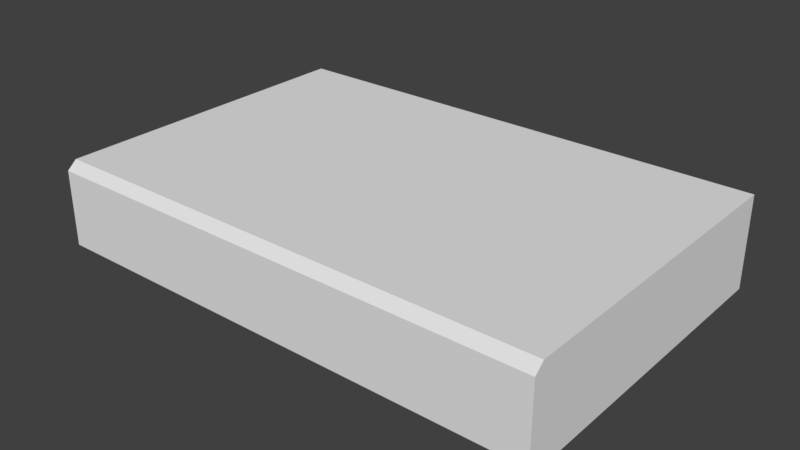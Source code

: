 # Source: livro_antigo.blend  (saved by Blender 2.79.0; exported with 4.5.12 LTS)
import bpy
from mathutils import Matrix  # noqa: F401  (used for matrix-valued properties, if any)

bpy.ops.wm.read_factory_settings(use_empty=True)
scene = bpy.context.scene
scene.name = 'Scene'

# ---- collections
col_collection_1 = bpy.data.collections.new('Collection 1'); scene.collection.children.link(col_collection_1)

# ---- world
world_world = bpy.data.worlds.new('World'); scene.world = world_world
world_world.color = (0.05088, 0.05088, 0.05088)
world_world.use_sun_shadow = False
world_world.sun_shadow_jitter_overblur = 0.0
world_world.cycles.sampling_method = 'MANUAL'

# ---- meshes
me_cube_001 = bpy.data.meshes.new('Cube.001')
me_cube_001.from_pydata([(-0.1501, -0.09791, -0.02251), (-0.1501, -0.09791, 0.02251), (-0.1501, 0.1001, -0.02751), (-0.1501, 0.1001, 0.02751), (0.1501, -0.09791, -0.02251), (0.1501, -0.09791, 0.02251), (0.1501, 0.1001, -0.02751), (0.1501, 0.1001, 0.02751), (-0.1501, -0.09217, -0.02751), (-0.1501, -0.09217, 0.02751), (0.1501, -0.09217, -0.02751), (0.1501, -0.09217, 0.02751), (0.1501, -0.09217, 0.02251), (-0.1501, 0.1001, 0.02251), (0.1501, 0.1001, 0.02251), (-0.1501, -0.09217, 0.02251), (0.1501, -0.09217, -0.02251), (-0.1501, 0.1001, -0.02251), (0.1501, 0.1001, -0.02251), (-0.1501, -0.09217, -0.02251)], [], [(8, 19, 17, 2), (2, 17, 18, 6), (10, 16, 4), (4, 5, 1, 0), (8, 10, 4, 0), (11, 9, 1, 5), (7, 3, 9, 11), (2, 6, 10, 8), (6, 18, 16, 10), (0, 1, 15, 19), (13, 15, 9, 3), (14, 13, 3, 7), (12, 14, 7, 11), (5, 12, 11), (15, 1, 9), (17, 19, 15, 13), (18, 17, 13, 14), (16, 18, 14, 12), (4, 16, 12, 5), (19, 8, 0)])
_uv = me_cube_001.uv_layers.new(name='UVMap')
_uv.uv.foreach_set('vector', [0.2519, 0.04064, 0.2519, 0.02683, 0.783, 0.02683, 0.783, 0.04064, 0.7721, 0.02617, 0.7848, 0.02618, 0.7848, 0.7507, 0.7721, 0.7507, 0.7689, 0.04058, 0.7689, 0.02683, 0.7847, 0.02684, 0.02297, 0.02904, 0.178, 0.02904, 0.178, 0.749, 0.02297, 0.749, 0.2296, 0.75, 0.2297, 0.03434, 0.248, 0.03434, 0.248, 0.75, 0.248, 0.03432, 0.248, 0.75, 0.2297, 0.75, 0.2297, 0.03432, 0.774, 0.03434, 0.774, 0.75, 0.2319, 0.75, 0.2319, 0.03434, 0.774, 0.03434, 0.774, 0.75, 0.2319, 0.75, 0.2319, 0.03434, 0.2402, 0.0404, 0.2402, 0.02665, 0.7689, 0.02683, 0.7689, 0.04058, 0.04977, 0.7508, 0.1411, 0.7508, 0.1411, 0.7625, 0.04977, 0.7625, 0.2343, 0.02576, 0.761, 0.02576, 0.761, 0.03946, 0.2343, 0.03946, 0.7848, 0.02618, 0.7848, 0.7508, 0.7721, 0.7508, 0.7721, 0.02619, 0.2491, 0.0262, 0.7854, 0.02639, 0.7854, 0.04034, 0.2491, 0.04015, 0.233, 0.0262, 0.2491, 0.0262, 0.2491, 0.04015, 0.761, 0.02576, 0.7767, 0.02576, 0.761, 0.03946, 0.9177, 0.9877, 0.0977, 0.9877, 0.0977, 0.7957, 0.9177, 0.7957, 0.007322, 0.8162, 0.9833, 0.8162, 0.9833, 0.9626, 0.007314, 0.9626, 0.0977, 0.7957, 0.9177, 0.7957, 0.9177, 0.9877, 0.0977, 0.9877, 0.05148, 0.03705, 0.05148, 0.02539, 0.1428, 0.02539, 0.1428, 0.03705, 0.2519, 0.02683, 0.2519, 0.04064, 0.236, 0.02683])
me_cube_001.use_remesh_preserve_volume = False
me_cube_001.use_remesh_preserve_attributes = False
me_cube_001.use_mirror_vertex_groups = False
me_cube_001.update()

# ---- objects
ob_cube = bpy.data.objects.new('Cube', me_cube_001)

# ---- transforms, parenting, visibility, modifiers, constraints
ob_cube.location = (0.0, 0.0, 0.0)
ob_cube.lineart.crease_threshold = 0.0

# ---- collection membership
col_collection_1.objects.link(ob_cube)

# ---- scene / render settings (as saved in the file)
scene.frame_start = 1; scene.frame_end = 250; scene.frame_set(1)
scene.render.engine = 'BLENDER_EEVEE_NEXT'
scene.render.resolution_percentage = 50
scene.render.dither_intensity = 0.0
scene.cycles.use_denoising = False
scene.cycles.samples = 128
scene.cycles.sampling_pattern = 'TABULATED_SOBOL'
scene.cycles.use_adaptive_sampling = False
scene.cycles.use_light_tree = False
scene.cycles.blur_glossy = 0.0
scene.cycles.sample_clamp_indirect = 0.0
scene.view_settings.view_transform = 'Standard'
bpy.context.view_layer.update()

# ---- added for rendering (the .blend has no active camera and no usable light): camera, sun
cam_auto = bpy.data.cameras.new('AutoCamera')
cam_auto.lens = 50.0
cam_auto.sensor_width = 36.0
cam_auto.clip_end = 1000.0
ob_auto_camera = bpy.data.objects.new('AutoCamera', cam_auto)
scene.collection.objects.link(ob_auto_camera)
ob_auto_camera.location = (0.336548, -0.402776, 0.269239)
ob_auto_camera.rotation_euler = (1.09748, -7.21219e-08, 0.694738)
scene.camera = ob_auto_camera
light_auto_sun = bpy.data.lights.new('AutoSun', 'SUN')
light_auto_sun.energy = 3.0
light_auto_sun.angle = 0.0523599
ob_auto_sun = bpy.data.objects.new('AutoSun', light_auto_sun)
scene.collection.objects.link(ob_auto_sun)
ob_auto_sun.rotation_euler = (0.872665, 0.174533, 0.523599)
bpy.context.view_layer.update()
